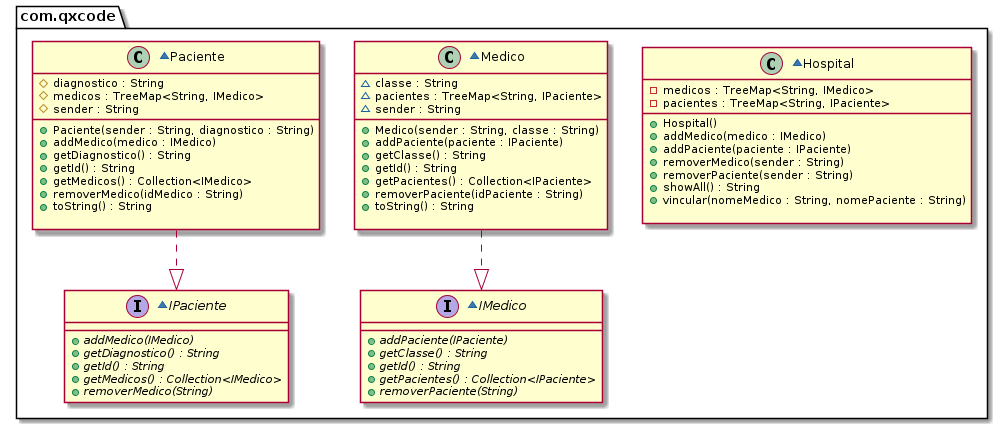

The diagram above was rendered by PlantUML. Its source (embedded in the PNG):
@startuml
package com.qxcode {
  ~class Hospital {
    - medicos : TreeMap<String, IMedico>
    - pacientes : TreeMap<String, IPaciente>
    __
    + Hospital()
    + addMedico(medico : IMedico)
    + addPaciente(paciente : IPaciente)
    + removerMedico(sender : String)
    + removerPaciente(sender : String)
    + showAll() : String
    + vincular(nomeMedico : String, nomePaciente : String)

  }
  ~interface IMedico {
    + addPaciente(IPaciente) {abstract}
    + getClasse() : String {abstract}
    + getId() : String {abstract}
    + getPacientes() : Collection<IPaciente> {abstract}
    + removerPaciente(String) {abstract}

  }
  ~interface IPaciente {
    + addMedico(IMedico) {abstract}
    + getDiagnostico() : String {abstract}
    + getId() : String {abstract}
    + getMedicos() : Collection<IMedico> {abstract}
    + removerMedico(String) {abstract}

  }
  ~class Medico {
    ~ classe : String
    ~ pacientes : TreeMap<String, IPaciente>
    ~ sender : String
    __
    + Medico(sender : String, classe : String)
    + addPaciente(paciente : IPaciente)
    + getClasse() : String
    + getId() : String
    + getPacientes() : Collection<IPaciente>
    + removerPaciente(idPaciente : String)
    + toString() : String

  }
  ~class Paciente {
    # diagnostico : String
    # medicos : TreeMap<String, IMedico>
    # sender : String
    __
    + Paciente(sender : String, diagnostico : String)
    + addMedico(medico : IMedico)
    + getDiagnostico() : String
    + getId() : String
    + getMedicos() : Collection<IMedico>
    + removerMedico(idMedico : String)
    + toString() : String

  }
}
Medico ..|> IMedico 
Paciente ..|> IPaciente 
@enduml